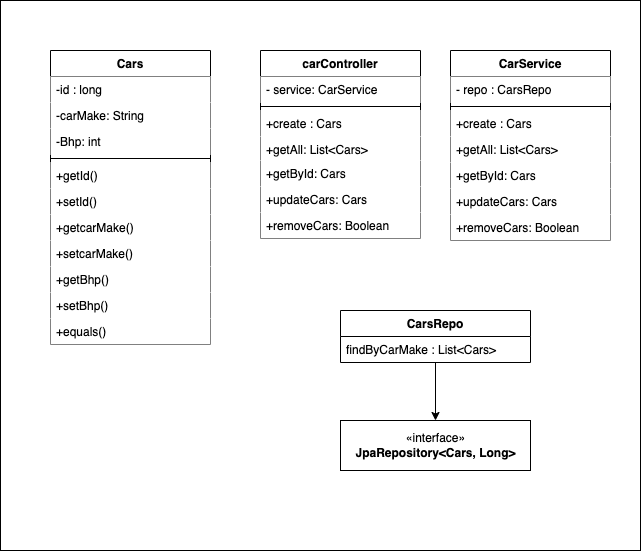

The diagram above was exported from draw.io. Its source (the exported page's mxGraphModel, read from the mxfile embedded in the PNG):
<mxGraphModel dx="733" dy="588" grid="1" gridSize="10" guides="1" tooltips="1" connect="1" arrows="1" fold="1" page="1" pageScale="1" pageWidth="827" pageHeight="1169" math="0" shadow="0">
  <root>
    <mxCell id="WIyWlLk6GJQsqaUBKTNV-0" />
    <mxCell id="WIyWlLk6GJQsqaUBKTNV-1" parent="WIyWlLk6GJQsqaUBKTNV-0" />
    <mxCell id="pVS7hyfY7HcVLSJ-w_33-48" value="" style="group" parent="WIyWlLk6GJQsqaUBKTNV-1" vertex="1" connectable="0">
      <mxGeometry x="100" width="640" height="550" as="geometry" />
    </mxCell>
    <mxCell id="pVS7hyfY7HcVLSJ-w_33-47" value="" style="rounded=0;whiteSpace=wrap;html=1;labelBackgroundColor=#FFFFFF;fillColor=default;" parent="pVS7hyfY7HcVLSJ-w_33-48" vertex="1">
      <mxGeometry width="640" height="550" as="geometry" />
    </mxCell>
    <mxCell id="pVS7hyfY7HcVLSJ-w_33-0" value="Cars" style="swimlane;fontStyle=1;align=center;verticalAlign=top;childLayout=stackLayout;horizontal=1;startSize=26;horizontalStack=0;resizeParent=1;resizeParentMax=0;resizeLast=0;collapsible=1;marginBottom=0;labelBackgroundColor=#FFFFFF;fillColor=default;" parent="pVS7hyfY7HcVLSJ-w_33-48" vertex="1">
      <mxGeometry x="50" y="50" width="160" height="294" as="geometry" />
    </mxCell>
    <mxCell id="pVS7hyfY7HcVLSJ-w_33-1" value="-id : long" style="text;strokeColor=none;fillColor=default;align=left;verticalAlign=top;spacingLeft=4;spacingRight=4;overflow=hidden;rotatable=0;points=[[0,0.5],[1,0.5]];portConstraint=eastwest;" parent="pVS7hyfY7HcVLSJ-w_33-0" vertex="1">
      <mxGeometry y="26" width="160" height="26" as="geometry" />
    </mxCell>
    <mxCell id="pVS7hyfY7HcVLSJ-w_33-6" value="-carMake: String" style="text;strokeColor=none;fillColor=default;align=left;verticalAlign=top;spacingLeft=4;spacingRight=4;overflow=hidden;rotatable=0;points=[[0,0.5],[1,0.5]];portConstraint=eastwest;" parent="pVS7hyfY7HcVLSJ-w_33-0" vertex="1">
      <mxGeometry y="52" width="160" height="26" as="geometry" />
    </mxCell>
    <mxCell id="pVS7hyfY7HcVLSJ-w_33-5" value="-Bhp: int" style="text;strokeColor=none;fillColor=default;align=left;verticalAlign=top;spacingLeft=4;spacingRight=4;overflow=hidden;rotatable=0;points=[[0,0.5],[1,0.5]];portConstraint=eastwest;" parent="pVS7hyfY7HcVLSJ-w_33-0" vertex="1">
      <mxGeometry y="78" width="160" height="26" as="geometry" />
    </mxCell>
    <mxCell id="pVS7hyfY7HcVLSJ-w_33-2" value="" style="line;strokeWidth=1;fillColor=default;align=left;verticalAlign=middle;spacingTop=-1;spacingLeft=3;spacingRight=3;rotatable=0;labelPosition=right;points=[];portConstraint=eastwest;" parent="pVS7hyfY7HcVLSJ-w_33-0" vertex="1">
      <mxGeometry y="104" width="160" height="8" as="geometry" />
    </mxCell>
    <mxCell id="pVS7hyfY7HcVLSJ-w_33-3" value="+getId()" style="text;strokeColor=none;fillColor=default;align=left;verticalAlign=top;spacingLeft=4;spacingRight=4;overflow=hidden;rotatable=0;points=[[0,0.5],[1,0.5]];portConstraint=eastwest;" parent="pVS7hyfY7HcVLSJ-w_33-0" vertex="1">
      <mxGeometry y="112" width="160" height="26" as="geometry" />
    </mxCell>
    <mxCell id="pVS7hyfY7HcVLSJ-w_33-8" value="+setId()" style="text;strokeColor=none;fillColor=default;align=left;verticalAlign=top;spacingLeft=4;spacingRight=4;overflow=hidden;rotatable=0;points=[[0,0.5],[1,0.5]];portConstraint=eastwest;" parent="pVS7hyfY7HcVLSJ-w_33-0" vertex="1">
      <mxGeometry y="138" width="160" height="26" as="geometry" />
    </mxCell>
    <mxCell id="pVS7hyfY7HcVLSJ-w_33-11" value="+getcarMake()" style="text;strokeColor=none;fillColor=default;align=left;verticalAlign=top;spacingLeft=4;spacingRight=4;overflow=hidden;rotatable=0;points=[[0,0.5],[1,0.5]];portConstraint=eastwest;" parent="pVS7hyfY7HcVLSJ-w_33-0" vertex="1">
      <mxGeometry y="164" width="160" height="26" as="geometry" />
    </mxCell>
    <mxCell id="pVS7hyfY7HcVLSJ-w_33-12" value="+setcarMake()" style="text;strokeColor=none;fillColor=default;align=left;verticalAlign=top;spacingLeft=4;spacingRight=4;overflow=hidden;rotatable=0;points=[[0,0.5],[1,0.5]];portConstraint=eastwest;" parent="pVS7hyfY7HcVLSJ-w_33-0" vertex="1">
      <mxGeometry y="190" width="160" height="26" as="geometry" />
    </mxCell>
    <mxCell id="pVS7hyfY7HcVLSJ-w_33-13" value="+getBhp()" style="text;strokeColor=none;fillColor=default;align=left;verticalAlign=top;spacingLeft=4;spacingRight=4;overflow=hidden;rotatable=0;points=[[0,0.5],[1,0.5]];portConstraint=eastwest;" parent="pVS7hyfY7HcVLSJ-w_33-0" vertex="1">
      <mxGeometry y="216" width="160" height="26" as="geometry" />
    </mxCell>
    <mxCell id="pVS7hyfY7HcVLSJ-w_33-14" value="+setBhp()" style="text;strokeColor=none;fillColor=default;align=left;verticalAlign=top;spacingLeft=4;spacingRight=4;overflow=hidden;rotatable=0;points=[[0,0.5],[1,0.5]];portConstraint=eastwest;" parent="pVS7hyfY7HcVLSJ-w_33-0" vertex="1">
      <mxGeometry y="242" width="160" height="26" as="geometry" />
    </mxCell>
    <mxCell id="pVS7hyfY7HcVLSJ-w_33-18" value="+equals()" style="text;strokeColor=none;fillColor=default;align=left;verticalAlign=top;spacingLeft=4;spacingRight=4;overflow=hidden;rotatable=0;points=[[0,0.5],[1,0.5]];portConstraint=eastwest;" parent="pVS7hyfY7HcVLSJ-w_33-0" vertex="1">
      <mxGeometry y="268" width="160" height="26" as="geometry" />
    </mxCell>
    <mxCell id="pVS7hyfY7HcVLSJ-w_33-19" value="carController" style="swimlane;fontStyle=1;align=center;verticalAlign=top;childLayout=stackLayout;horizontal=1;startSize=26;horizontalStack=0;resizeParent=1;resizeParentMax=0;resizeLast=0;collapsible=1;marginBottom=0;labelBackgroundColor=#FFFFFF;fillColor=default;" parent="pVS7hyfY7HcVLSJ-w_33-48" vertex="1">
      <mxGeometry x="260" y="50" width="160" height="188" as="geometry" />
    </mxCell>
    <mxCell id="pVS7hyfY7HcVLSJ-w_33-20" value="- service: CarService" style="text;strokeColor=none;fillColor=default;align=left;verticalAlign=top;spacingLeft=4;spacingRight=4;overflow=hidden;rotatable=0;points=[[0,0.5],[1,0.5]];portConstraint=eastwest;labelBackgroundColor=#FFFFFF;" parent="pVS7hyfY7HcVLSJ-w_33-19" vertex="1">
      <mxGeometry y="26" width="160" height="26" as="geometry" />
    </mxCell>
    <mxCell id="pVS7hyfY7HcVLSJ-w_33-21" value="" style="line;strokeWidth=1;fillColor=default;align=left;verticalAlign=middle;spacingTop=-1;spacingLeft=3;spacingRight=3;rotatable=0;labelPosition=right;points=[];portConstraint=eastwest;labelBackgroundColor=#FFFFFF;" parent="pVS7hyfY7HcVLSJ-w_33-19" vertex="1">
      <mxGeometry y="52" width="160" height="8" as="geometry" />
    </mxCell>
    <mxCell id="pVS7hyfY7HcVLSJ-w_33-22" value="+create : Cars" style="text;strokeColor=none;fillColor=default;align=left;verticalAlign=top;spacingLeft=4;spacingRight=4;overflow=hidden;rotatable=0;points=[[0,0.5],[1,0.5]];portConstraint=eastwest;labelBackgroundColor=#FFFFFF;" parent="pVS7hyfY7HcVLSJ-w_33-19" vertex="1">
      <mxGeometry y="60" width="160" height="26" as="geometry" />
    </mxCell>
    <mxCell id="pVS7hyfY7HcVLSJ-w_33-27" value="+getAll: List&lt;Cars&gt;" style="text;strokeColor=none;fillColor=default;align=left;verticalAlign=top;spacingLeft=4;spacingRight=4;overflow=hidden;rotatable=0;points=[[0,0.5],[1,0.5]];portConstraint=eastwest;labelBackgroundColor=#FFFFFF;" parent="pVS7hyfY7HcVLSJ-w_33-19" vertex="1">
      <mxGeometry y="86" width="160" height="24" as="geometry" />
    </mxCell>
    <mxCell id="pVS7hyfY7HcVLSJ-w_33-26" value="+getById: Cars" style="text;strokeColor=none;fillColor=default;align=left;verticalAlign=top;spacingLeft=4;spacingRight=4;overflow=hidden;rotatable=0;points=[[0,0.5],[1,0.5]];portConstraint=eastwest;labelBackgroundColor=#FFFFFF;" parent="pVS7hyfY7HcVLSJ-w_33-19" vertex="1">
      <mxGeometry y="110" width="160" height="26" as="geometry" />
    </mxCell>
    <mxCell id="pVS7hyfY7HcVLSJ-w_33-25" value="+updateCars: Cars" style="text;strokeColor=none;fillColor=default;align=left;verticalAlign=top;spacingLeft=4;spacingRight=4;overflow=hidden;rotatable=0;points=[[0,0.5],[1,0.5]];portConstraint=eastwest;labelBackgroundColor=#FFFFFF;" parent="pVS7hyfY7HcVLSJ-w_33-19" vertex="1">
      <mxGeometry y="136" width="160" height="26" as="geometry" />
    </mxCell>
    <mxCell id="pVS7hyfY7HcVLSJ-w_33-24" value="+removeCars: Boolean" style="text;strokeColor=none;fillColor=default;align=left;verticalAlign=top;spacingLeft=4;spacingRight=4;overflow=hidden;rotatable=0;points=[[0,0.5],[1,0.5]];portConstraint=eastwest;labelBackgroundColor=#FFFFFF;" parent="pVS7hyfY7HcVLSJ-w_33-19" vertex="1">
      <mxGeometry y="162" width="160" height="26" as="geometry" />
    </mxCell>
    <mxCell id="pVS7hyfY7HcVLSJ-w_33-28" value="CarService" style="swimlane;fontStyle=1;align=center;verticalAlign=top;childLayout=stackLayout;horizontal=1;startSize=26;horizontalStack=0;resizeParent=1;resizeParentMax=0;resizeLast=0;collapsible=1;marginBottom=0;labelBackgroundColor=#FFFFFF;fillColor=default;" parent="pVS7hyfY7HcVLSJ-w_33-48" vertex="1">
      <mxGeometry x="450" y="50" width="160" height="190" as="geometry" />
    </mxCell>
    <mxCell id="pVS7hyfY7HcVLSJ-w_33-29" value="- repo : CarsRepo" style="text;strokeColor=none;fillColor=default;align=left;verticalAlign=top;spacingLeft=4;spacingRight=4;overflow=hidden;rotatable=0;points=[[0,0.5],[1,0.5]];portConstraint=eastwest;labelBackgroundColor=#FFFFFF;" parent="pVS7hyfY7HcVLSJ-w_33-28" vertex="1">
      <mxGeometry y="26" width="160" height="26" as="geometry" />
    </mxCell>
    <mxCell id="pVS7hyfY7HcVLSJ-w_33-30" value="" style="line;strokeWidth=1;fillColor=default;align=left;verticalAlign=middle;spacingTop=-1;spacingLeft=3;spacingRight=3;rotatable=0;labelPosition=right;points=[];portConstraint=eastwest;labelBackgroundColor=#FFFFFF;" parent="pVS7hyfY7HcVLSJ-w_33-28" vertex="1">
      <mxGeometry y="52" width="160" height="8" as="geometry" />
    </mxCell>
    <mxCell id="pVS7hyfY7HcVLSJ-w_33-31" value="+create : Cars" style="text;strokeColor=none;fillColor=default;align=left;verticalAlign=top;spacingLeft=4;spacingRight=4;overflow=hidden;rotatable=0;points=[[0,0.5],[1,0.5]];portConstraint=eastwest;labelBackgroundColor=#FFFFFF;" parent="pVS7hyfY7HcVLSJ-w_33-28" vertex="1">
      <mxGeometry y="60" width="160" height="26" as="geometry" />
    </mxCell>
    <mxCell id="pVS7hyfY7HcVLSJ-w_33-32" value="+getAll: List&lt;Cars&gt;" style="text;strokeColor=none;fillColor=default;align=left;verticalAlign=top;spacingLeft=4;spacingRight=4;overflow=hidden;rotatable=0;points=[[0,0.5],[1,0.5]];portConstraint=eastwest;labelBackgroundColor=#FFFFFF;" parent="pVS7hyfY7HcVLSJ-w_33-28" vertex="1">
      <mxGeometry y="86" width="160" height="26" as="geometry" />
    </mxCell>
    <mxCell id="pVS7hyfY7HcVLSJ-w_33-33" value="+getById: Cars" style="text;strokeColor=none;fillColor=default;align=left;verticalAlign=top;spacingLeft=4;spacingRight=4;overflow=hidden;rotatable=0;points=[[0,0.5],[1,0.5]];portConstraint=eastwest;labelBackgroundColor=#FFFFFF;" parent="pVS7hyfY7HcVLSJ-w_33-28" vertex="1">
      <mxGeometry y="112" width="160" height="26" as="geometry" />
    </mxCell>
    <mxCell id="pVS7hyfY7HcVLSJ-w_33-34" value="+updateCars: Cars" style="text;strokeColor=none;fillColor=default;align=left;verticalAlign=top;spacingLeft=4;spacingRight=4;overflow=hidden;rotatable=0;points=[[0,0.5],[1,0.5]];portConstraint=eastwest;labelBackgroundColor=#FFFFFF;" parent="pVS7hyfY7HcVLSJ-w_33-28" vertex="1">
      <mxGeometry y="138" width="160" height="26" as="geometry" />
    </mxCell>
    <mxCell id="pVS7hyfY7HcVLSJ-w_33-35" value="+removeCars: Boolean" style="text;strokeColor=none;fillColor=default;align=left;verticalAlign=top;spacingLeft=4;spacingRight=4;overflow=hidden;rotatable=0;points=[[0,0.5],[1,0.5]];portConstraint=eastwest;labelBackgroundColor=#FFFFFF;" parent="pVS7hyfY7HcVLSJ-w_33-28" vertex="1">
      <mxGeometry y="164" width="160" height="26" as="geometry" />
    </mxCell>
    <mxCell id="pVS7hyfY7HcVLSJ-w_33-38" value="CarsRepo" style="swimlane;fontStyle=1;childLayout=stackLayout;horizontal=1;startSize=26;fillColor=none;horizontalStack=0;resizeParent=1;resizeParentMax=0;resizeLast=0;collapsible=1;marginBottom=0;labelBackgroundColor=#FFFFFF;" parent="pVS7hyfY7HcVLSJ-w_33-48" vertex="1">
      <mxGeometry x="340" y="310" width="190" height="52" as="geometry" />
    </mxCell>
    <mxCell id="pVS7hyfY7HcVLSJ-w_33-39" value="findByCarMake : List&lt;Cars&gt;" style="text;strokeColor=none;fillColor=none;align=left;verticalAlign=top;spacingLeft=4;spacingRight=4;overflow=hidden;rotatable=0;points=[[0,0.5],[1,0.5]];portConstraint=eastwest;labelBackgroundColor=#FFFFFF;" parent="pVS7hyfY7HcVLSJ-w_33-38" vertex="1">
      <mxGeometry y="26" width="190" height="26" as="geometry" />
    </mxCell>
    <mxCell id="pVS7hyfY7HcVLSJ-w_33-42" value="«interface»&lt;br&gt;&lt;b&gt;JpaRepository&amp;lt;Cars, Long&amp;gt;&lt;/b&gt;" style="html=1;labelBackgroundColor=#FFFFFF;fillColor=default;" parent="pVS7hyfY7HcVLSJ-w_33-48" vertex="1">
      <mxGeometry x="340" y="420" width="190" height="50" as="geometry" />
    </mxCell>
    <mxCell id="pVS7hyfY7HcVLSJ-w_33-44" style="edgeStyle=orthogonalEdgeStyle;rounded=0;orthogonalLoop=1;jettySize=auto;html=1;" parent="pVS7hyfY7HcVLSJ-w_33-48" source="pVS7hyfY7HcVLSJ-w_33-38" target="pVS7hyfY7HcVLSJ-w_33-42" edge="1">
      <mxGeometry relative="1" as="geometry" />
    </mxCell>
  </root>
</mxGraphModel>